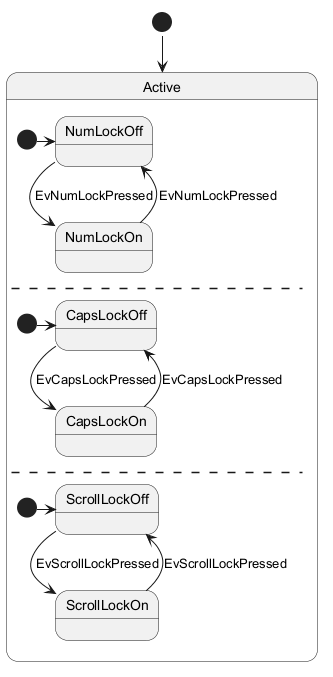

The diagram above was rendered by PlantUML. Its source (embedded in the PNG):
@startuml
[*] --> Active
state Active {
  [*] -> NumLockOff
  NumLockOff --> NumLockOn : EvNumLockPressed
  NumLockOn --> NumLockOff : EvNumLockPressed
  --
  [*] -> CapsLockOff
  CapsLockOff --> CapsLockOn : EvCapsLockPressed
  CapsLockOn --> CapsLockOff : EvCapsLockPressed
  --
  [*] -> ScrollLockOff
  ScrollLockOff --> ScrollLockOn : EvScrollLockPressed
  ScrollLockOn --> ScrollLockOff : EvScrollLockPressed
}
@enduml